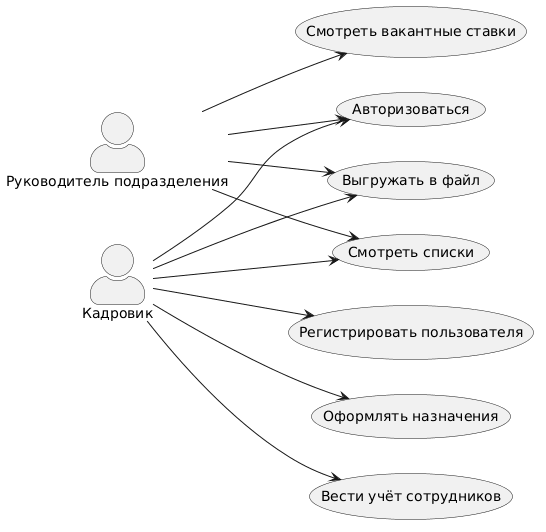

The diagram above was rendered by PlantUML. Its source (embedded in the PNG):
@startuml
left to right direction
skinparam actorStyle awesome

actor "Кадровик" as HR
actor "Руководитель подразделения" as MGR

usecase "Авторизоваться" as Login
usecase "Регистрировать пользователя" as Register
usecase "Оформлять назначения" as Assign
usecase "Вести учёт сотрудников" as Track
usecase "Выгружать в файл" as Export
usecase "Смотреть списки" as ViewLists
usecase "Смотреть вакантные ставки" as ViewVacancies

HR --> Login
MGR --> Login

HR --> Register

HR --> Assign
HR --> Track
HR --> Export
HR --> ViewLists

MGR --> Export
MGR --> ViewLists
MGR --> ViewVacancies
@enduml